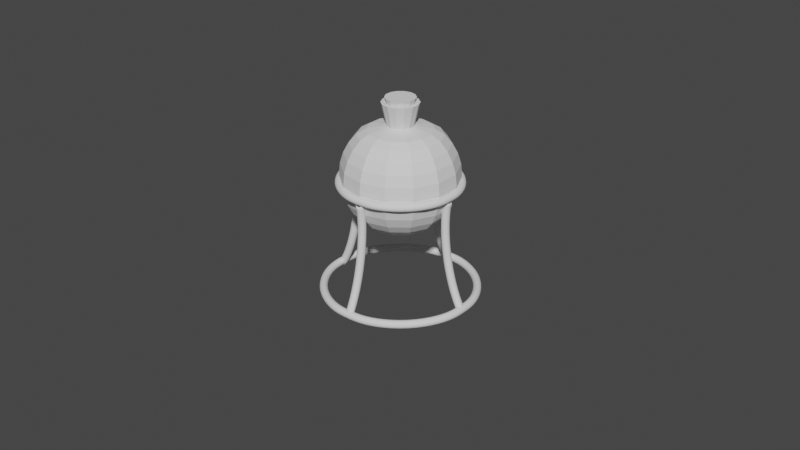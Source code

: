# Source: Finished_Potion_bottle.blend  (saved by Blender 2.93.21; exported with 4.5.12 LTS)
import bpy
from mathutils import Matrix  # noqa: F401  (used for matrix-valued properties, if any)

bpy.ops.wm.read_factory_settings(use_empty=True)
scene = bpy.context.scene
scene.name = 'Scene'

# ---- collections
col_collection = bpy.data.collections.new('Collection'); scene.collection.children.link(col_collection)
col_potion_bottle = bpy.data.collections.new('Potion bottle'); scene.collection.children.link(col_potion_bottle)
col_stand = bpy.data.collections.new('Stand'); scene.collection.children.link(col_stand)

# ---- world
world_world = bpy.data.worlds.new('World'); scene.world = world_world
world_world.use_nodes = True; world_world.node_tree.nodes.clear()
_N = world_world.node_tree.nodes; _L = world_world.node_tree.links
n0 = _N.new('ShaderNodeOutputWorld'); n0.name = 'World Output'; n0.location = (300, 300)
n1 = _N.new('ShaderNodeBackground'); n1.name = 'Background'; n1.location = (10, 300)
n1.inputs[0].default_value = (0.05088, 0.05088, 0.05088, 1.0)
_L.new(n1.outputs[0], n0.inputs[0])
n0.is_active_output = True
world_world.color = (0.05088, 0.05088, 0.05088)
world_world.use_sun_shadow = False
world_world.sun_shadow_jitter_overblur = 0.0

# ---- meshes
me_sphere = bpy.data.meshes.new('Sphere')
me_sphere.from_pydata([(6.696e-09, 0.2271, 0.6704), (7.657e-09, 0.3827, 0.6302), (7.657e-09, 0.5556, 0.5977), (7.657e-09, 0.7071, 0.5089), (7.657e-09, 0.9239, 0.1866), (7.657e-09, 1.0, -0.1961), (7.657e-09, 0.9808, -0.3912), (7.657e-09, 0.9239, -0.5788), (7.657e-09, 0.8315, -0.7517), (7.657e-09, 0.7071, -0.9032), (7.657e-09, 0.5556, -1.028), (7.657e-09, 0.3827, -1.12), (7.657e-09, 0.1951, -1.177), (0.09855, 0.2046, 0.6704), (0.166, 0.3448, 0.6302), (0.2411, 0.5006, 0.5977), (0.3068, 0.6371, 0.5089), (0.3608, 0.7491, 0.3595), (0.4009, 0.8324, 0.1866), (0.4255, 0.8837, -0.0009976), (0.4339, 0.901, -0.1961), (0.4255, 0.8837, -0.3912), (0.4009, 0.8324, -0.5788), (0.3608, 0.7491, -0.7517), (0.3068, 0.6371, -0.9032), (0.2411, 0.5006, -1.028), (0.166, 0.3448, -1.12), (0.08465, 0.1758, -1.177), (0.1776, 0.1416, 0.6704), (0.2992, 0.2386, 0.6302), (0.4344, 0.3464, 0.5977), (0.5528, 0.4409, 0.5089), (0.6501, 0.5184, 0.3595), (0.7223, 0.576, 0.1866), (0.7668, 0.6115, -0.0009976), (0.7818, 0.6235, -0.1961), (0.7668, 0.6115, -0.3912), (0.7223, 0.576, -0.5788), (0.6501, 0.5184, -0.7517), (0.5528, 0.4409, -0.9032), (0.4344, 0.3464, -1.028), (0.2992, 0.2386, -1.12), (0.1525, 0.1216, -1.177), (0.2214, 0.05054, 0.6704), (0.3731, 0.08516, 0.6302), (0.5416, 0.1236, 0.5977), (0.6894, 0.1573, 0.5089), (0.8106, 0.185, 0.3595), (0.9007, 0.2056, 0.1866), (0.9562, 0.2182, -0.0009976), (0.9749, 0.2225, -0.1961), (0.9562, 0.2182, -0.3912), (0.9007, 0.2056, -0.5788), (0.8106, 0.185, -0.7517), (0.6894, 0.1573, -0.9032), (0.5416, 0.1236, -1.028), (0.3731, 0.08516, -1.12), (0.1902, 0.04341, -1.177), (0.2214, -0.05054, 0.6704), (0.3731, -0.08516, 0.6302), (0.5416, -0.1236, 0.5977), (0.6894, -0.1573, 0.5089), (0.8106, -0.185, 0.3595), (0.9007, -0.2056, 0.1866), (0.9562, -0.2182, -0.0009976), (0.9749, -0.2225, -0.1961), (0.9562, -0.2182, -0.3912), (0.9007, -0.2056, -0.5788), (0.8106, -0.185, -0.7517), (0.6894, -0.1573, -0.9032), (0.5416, -0.1236, -1.028), (0.3731, -0.08516, -1.12), (0.1902, -0.04341, -1.177), (0.1776, -0.1416, 0.6704), (0.2992, -0.2386, 0.6302), (0.4344, -0.3464, 0.5977), (0.5528, -0.4409, 0.5089), (0.6501, -0.5184, 0.3595), (0.7223, -0.576, 0.1866), (0.7668, -0.6115, -0.0009976), (0.7818, -0.6235, -0.1961), (0.7668, -0.6115, -0.3912), (0.7223, -0.576, -0.5788), (0.6501, -0.5184, -0.7517), (0.5528, -0.4409, -0.9032), (0.4344, -0.3464, -1.028), (0.2992, -0.2386, -1.12), (0.1525, -0.1216, -1.177), (0.09855, -0.2046, 0.6704), (0.166, -0.3448, 0.6302), (0.2411, -0.5006, 0.5977), (0.3068, -0.6371, 0.5089), (0.3608, -0.7491, 0.3595), (0.4009, -0.8324, 0.1866), (0.4255, -0.8837, -0.0009976), (0.4339, -0.901, -0.1961), (0.4255, -0.8837, -0.3912), (0.4009, -0.8324, -0.5788), (0.3608, -0.7491, -0.7517), (0.3068, -0.6371, -0.9032), (0.2411, -0.5006, -1.028), (0.166, -0.3448, -1.12), (0.08465, -0.1758, -1.177), (-3.588e-08, -0.2271, 0.6704), (-1.034e-07, -0.3827, 0.6302), (-5.872e-08, -0.5556, 0.5977), (-7.362e-08, -0.7071, 0.5089), (-7.362e-08, -0.8315, 0.3595), (-1.63e-07, -0.9239, 0.1866), (-1.928e-07, -0.9808, -0.0009976), (-1.928e-07, -1.0, -0.1961), (-1.928e-07, -0.9808, -0.3912), (-1.63e-07, -0.9239, -0.5788), (-1.034e-07, -0.8315, -0.7517), (-7.362e-08, -0.7071, -0.9032), (-5.872e-08, -0.5556, -1.028), (-7.362e-08, -0.3827, -1.12), (-2.147e-08, -0.1951, -1.177), (-0.09855, -0.2046, 0.6704), (-0.166, -0.3448, 0.6302), (-0.2411, -0.5006, 0.5977), (-0.3068, -0.6371, 0.5089), (-0.3608, -0.7491, 0.3595), (-0.4009, -0.8324, 0.1866), (-0.4255, -0.8837, -0.0009976), (-0.4339, -0.901, -0.1961), (-0.4255, -0.8837, -0.3912), (-0.4009, -0.8324, -0.5788), (-0.3608, -0.7491, -0.7517), (-0.3068, -0.6371, -0.9032), (-0.2411, -0.5006, -1.028), (-0.166, -0.3448, -1.12), (-0.08465, -0.1758, -1.177), (-0.1776, -0.1416, 0.6704), (-0.2992, -0.2386, 0.6302), (-0.4344, -0.3464, 0.5977), (-0.5528, -0.4409, 0.5089), (-0.6501, -0.5184, 0.3595), (-0.7223, -0.576, 0.1866), (-0.7668, -0.6115, -0.0009976), (-0.7818, -0.6235, -0.1961), (-0.7668, -0.6115, -0.3912), (-0.7223, -0.576, -0.5788), (-0.6501, -0.5184, -0.7517), (-0.5528, -0.4409, -0.9032), (-0.4344, -0.3464, -1.028), (-0.2992, -0.2386, -1.12), (-0.1525, -0.1216, -1.177), (-0.2214, -0.05054, 0.6704), (-0.3731, -0.08515, 0.6302), (-0.5416, -0.1236, 0.5977), (-0.6894, -0.1573, 0.5089), (-0.8106, -0.185, 0.3595), (-0.9007, -0.2056, 0.1866), (-0.9562, -0.2182, -0.0009976), (-0.9749, -0.2225, -0.1961), (-0.9562, -0.2182, -0.3912), (-0.9007, -0.2056, -0.5788), (-0.8106, -0.185, -0.7517), (-0.6894, -0.1573, -0.9032), (-0.5416, -0.1236, -1.028), (-0.3731, -0.08516, -1.12), (-0.1902, -0.04341, -1.177), (-0.2214, 0.05054, 0.6704), (-0.3731, 0.08516, 0.6302), (-0.5416, 0.1236, 0.5977), (-0.6894, 0.1573, 0.5089), (-0.8106, 0.185, 0.3595), (-0.9007, 0.2056, 0.1866), (-0.9562, 0.2182, -0.0009976), (-0.9749, 0.2225, -0.1961), (-0.9562, 0.2182, -0.3912), (-0.9007, 0.2056, -0.5788), (-0.8106, 0.185, -0.7517), (-0.6894, 0.1573, -0.9032), (-0.5416, 0.1236, -1.028), (-0.3731, 0.08516, -1.12), (-0.1902, 0.04341, -1.177), (-0.1776, 0.1416, 0.6704), (-0.2992, 0.2386, 0.6302), (-0.4344, 0.3464, 0.5977), (-0.5528, 0.4409, 0.5089), (-0.6501, 0.5184, 0.3595), (-0.7223, 0.576, 0.1866), (-0.7668, 0.6115, -0.0009976), (-0.7818, 0.6235, -0.1961), (-0.7668, 0.6115, -0.3912), (-0.7223, 0.576, -0.5788), (-0.6501, 0.5184, -0.7517), (-0.5528, 0.4409, -0.9032), (-0.4344, 0.3464, -1.028), (-0.2992, 0.2386, -1.12), (-0.1525, 0.1216, -1.177), (-0.09855, 0.2046, 0.6704), (-0.166, 0.3448, 0.6302), (-0.2411, 0.5006, 0.5977), (-0.3068, 0.6371, 0.5089), (-0.3608, 0.7491, 0.3595), (-0.4009, 0.8324, 0.1866), (-0.4255, 0.8837, -0.0009976), (-0.4339, 0.901, -0.1961), (-0.4255, 0.8837, -0.3912), (-0.4009, 0.8324, -0.5788), (-0.3608, 0.7491, -0.7517), (-0.3068, 0.6371, -0.9032), (-0.2411, 0.5006, -1.028), (-0.166, 0.3448, -1.12), (-0.08465, 0.1758, -1.177), (2.542e-07, 0.8315, 0.3595), (3.138e-07, 0.9808, -0.0009976), (7.657e-09, -1.675e-08, -1.196), (0.1031, 0.2141, 1.056), (-2.449e-08, 0.2376, 1.056), (0.1858, 0.1481, 1.056), (0.2317, 0.05287, 1.056), (0.2317, -0.05287, 1.056), (0.1858, -0.1481, 1.056), (0.1031, -0.2141, 1.056), (-8.381e-08, -0.2376, 1.056), (-0.1031, -0.2141, 1.056), (-0.1858, -0.1481, 1.056), (-0.2317, -0.05287, 1.056), (-0.2317, 0.05287, 1.056), (-0.1858, 0.1481, 1.056), (-0.1031, 0.2141, 1.056), (0.1373, 0.2851, 1.056), (-3.533e-08, 0.3164, 1.056), (0.2474, 0.1973, 1.056), (0.3085, 0.07042, 1.056), (0.3085, -0.07042, 1.056), (0.2474, -0.1973, 1.056), (0.1373, -0.2851, 1.056), (-9.466e-08, -0.3164, 1.056), (-0.1373, -0.2851, 1.056), (-0.2474, -0.1973, 1.056), (-0.3085, -0.07042, 1.056), (-0.3085, 0.07042, 1.056), (-0.2474, 0.1973, 1.056), (-0.1373, 0.2851, 1.056), (0.07241, 0.1504, 0.8219), (-7.633e-08, 0.1669, 0.8219), (0.1305, 0.1041, 0.8219), (0.1627, 0.03714, 0.8219), (0.1627, -0.03714, 0.8219), (0.1305, -0.1041, 0.8219), (0.07241, -0.1504, 0.8219), (-1.18e-07, -0.1669, 0.8219), (-0.07241, -0.1504, 0.8219), (-0.1305, -0.1041, 0.8219), (-0.1627, -0.03714, 0.8219), (-0.1627, 0.03714, 0.8219), (-0.1305, 0.1041, 0.8219), (-0.07241, 0.1504, 0.8219), (0.07241, 0.1504, 0.8219), (-7.633e-08, 0.1669, 0.8219), (0.1305, 0.1041, 0.8219), (0.1627, 0.03714, 0.8219), (0.1627, -0.03714, 0.8219), (0.1305, -0.1041, 0.8219), (0.07241, -0.1504, 0.8219), (-1.18e-07, -0.1669, 0.8219), (-0.07241, -0.1504, 0.8219), (-0.1305, -0.1041, 0.8219), (-0.1627, -0.03714, 0.8219), (-0.1627, 0.03714, 0.8219), (-0.1305, 0.1041, 0.8219), (-0.07241, 0.1504, 0.8219), (0.07764, 0.1612, 0.6715), (-1.097e-07, 0.179, 0.6715), (0.1399, 0.1116, 0.6715), (0.1745, 0.03982, 0.6715), (0.1745, -0.03982, 0.6715), (0.1399, -0.1116, 0.6715), (0.07764, -0.1612, 0.6715), (-1.544e-07, -0.179, 0.6715), (-0.07764, -0.1612, 0.6715), (-0.1399, -0.1116, 0.6715), (-0.1745, -0.03982, 0.6715), (-0.1745, 0.03982, 0.6715), (-0.1399, 0.1116, 0.6715), (-0.07764, 0.1612, 0.6715)], [], [(209, 4, 18, 19), (12, 11, 26, 27), (5, 209, 19, 20), (13, 0, 226, 225), (210, 12, 27), (6, 5, 20, 21), (1, 0, 13, 14), (7, 6, 21, 22), (2, 1, 14, 15), (8, 7, 22, 23), (3, 2, 15, 16), (9, 8, 23, 24), (208, 3, 16, 17), (10, 9, 24, 25), (4, 208, 17, 18), (11, 10, 25, 26), (25, 24, 39, 40), (18, 17, 32, 33), (26, 25, 40, 41), (19, 18, 33, 34), (27, 26, 41, 42), (20, 19, 34, 35), (178, 163, 236, 237), (210, 27, 42), (21, 20, 35, 36), (14, 13, 28, 29), (22, 21, 36, 37), (15, 14, 29, 30), (23, 22, 37, 38), (16, 15, 30, 31), (24, 23, 38, 39), (17, 16, 31, 32), (37, 36, 51, 52), (30, 29, 44, 45), (38, 37, 52, 53), (31, 30, 45, 46), (39, 38, 53, 54), (32, 31, 46, 47), (40, 39, 54, 55), (33, 32, 47, 48), (41, 40, 55, 56), (34, 33, 48, 49), (42, 41, 56, 57), (35, 34, 49, 50), (43, 28, 227, 228), (210, 42, 57), (36, 35, 50, 51), (29, 28, 43, 44), (56, 55, 70, 71), (49, 48, 63, 64), (57, 56, 71, 72), (50, 49, 64, 65), (163, 148, 235, 236), (210, 57, 72), (51, 50, 65, 66), (44, 43, 58, 59), (52, 51, 66, 67), (45, 44, 59, 60), (53, 52, 67, 68), (46, 45, 60, 61), (54, 53, 68, 69), (47, 46, 61, 62), (55, 54, 69, 70), (48, 47, 62, 63), (60, 59, 74, 75), (68, 67, 82, 83), (61, 60, 75, 76), (69, 68, 83, 84), (62, 61, 76, 77), (70, 69, 84, 85), (63, 62, 77, 78), (71, 70, 85, 86), (64, 63, 78, 79), (72, 71, 86, 87), (65, 64, 79, 80), (148, 133, 234, 235), (210, 72, 87), (66, 65, 80, 81), (59, 58, 73, 74), (67, 66, 81, 82), (79, 78, 93, 94), (87, 86, 101, 102), (80, 79, 94, 95), (58, 43, 228, 229), (210, 87, 102), (81, 80, 95, 96), (74, 73, 88, 89), (82, 81, 96, 97), (75, 74, 89, 90), (83, 82, 97, 98), (76, 75, 90, 91), (84, 83, 98, 99), (77, 76, 91, 92), (85, 84, 99, 100), (78, 77, 92, 93), (86, 85, 100, 101), (98, 97, 112, 113), (91, 90, 105, 106), (99, 98, 113, 114), (92, 91, 106, 107), (100, 99, 114, 115), (93, 92, 107, 108), (101, 100, 115, 116), (94, 93, 108, 109), (102, 101, 116, 117), (95, 94, 109, 110), (73, 58, 229, 230), (210, 102, 117), (96, 95, 110, 111), (89, 88, 103, 104), (97, 96, 111, 112), (90, 89, 104, 105), (117, 116, 131, 132), (110, 109, 124, 125), (88, 73, 230, 231), (210, 117, 132), (111, 110, 125, 126), (104, 103, 118, 119), (112, 111, 126, 127), (105, 104, 119, 120), (113, 112, 127, 128), (106, 105, 120, 121), (114, 113, 128, 129), (107, 106, 121, 122), (115, 114, 129, 130), (108, 107, 122, 123), (116, 115, 130, 131), (109, 108, 123, 124), (121, 120, 135, 136), (129, 128, 143, 144), (122, 121, 136, 137), (130, 129, 144, 145), (123, 122, 137, 138), (131, 130, 145, 146), (124, 123, 138, 139), (132, 131, 146, 147), (125, 124, 139, 140), (193, 178, 237, 238), (210, 132, 147), (126, 125, 140, 141), (119, 118, 133, 134), (127, 126, 141, 142), (120, 119, 134, 135), (128, 127, 142, 143), (140, 139, 154, 155), (103, 88, 231, 232), (210, 147, 162), (141, 140, 155, 156), (134, 133, 148, 149), (142, 141, 156, 157), (135, 134, 149, 150), (143, 142, 157, 158), (136, 135, 150, 151), (144, 143, 158, 159), (137, 136, 151, 152), (145, 144, 159, 160), (138, 137, 152, 153), (146, 145, 160, 161), (139, 138, 153, 154), (147, 146, 161, 162), (159, 158, 173, 174), (152, 151, 166, 167), (160, 159, 174, 175), (153, 152, 167, 168), (161, 160, 175, 176), (154, 153, 168, 169), (162, 161, 176, 177), (155, 154, 169, 170), (0, 193, 238, 226), (210, 162, 177), (156, 155, 170, 171), (149, 148, 163, 164), (157, 156, 171, 172), (150, 149, 164, 165), (158, 157, 172, 173), (151, 150, 165, 166), (210, 177, 192), (171, 170, 185, 186), (164, 163, 178, 179), (172, 171, 186, 187), (165, 164, 179, 180), (173, 172, 187, 188), (166, 165, 180, 181), (174, 173, 188, 189), (167, 166, 181, 182), (175, 174, 189, 190), (168, 167, 182, 183), (176, 175, 190, 191), (169, 168, 183, 184), (177, 176, 191, 192), (170, 169, 184, 185), (28, 13, 225, 227), (190, 189, 204, 205), (183, 182, 197, 198), (191, 190, 205, 206), (184, 183, 198, 199), (192, 191, 206, 207), (185, 184, 199, 200), (133, 118, 233, 234), (210, 192, 207), (186, 185, 200, 201), (179, 178, 193, 194), (187, 186, 201, 202), (180, 179, 194, 195), (188, 187, 202, 203), (181, 180, 195, 196), (189, 188, 203, 204), (182, 181, 196, 197), (194, 193, 0, 1), (202, 201, 6, 7), (195, 194, 1, 2), (203, 202, 7, 8), (196, 195, 2, 3), (204, 203, 8, 9), (197, 196, 3, 208), (205, 204, 9, 10), (198, 197, 208, 4), (206, 205, 10, 11), (199, 198, 4, 209), (207, 206, 11, 12), (200, 199, 209, 5), (118, 103, 232, 233), (210, 207, 12), (201, 200, 5, 6), (212, 224, 252, 240), (212, 211, 225, 226), (211, 213, 227, 225), (213, 214, 228, 227), (214, 215, 229, 228), (215, 216, 230, 229), (216, 217, 231, 230), (217, 218, 232, 231), (218, 219, 233, 232), (219, 220, 234, 233), (220, 221, 235, 234), (221, 222, 236, 235), (222, 223, 237, 236), (223, 224, 238, 237), (224, 212, 226, 238), (247, 246, 260, 261), (218, 217, 245, 246), (219, 218, 246, 247), (211, 212, 240, 239), (220, 219, 247, 248), (213, 211, 239, 241), (221, 220, 248, 249), (214, 213, 241, 242), (222, 221, 249, 250), (215, 214, 242, 243), (223, 222, 250, 251), (216, 215, 243, 244), (224, 223, 251, 252), (217, 216, 244, 245), (262, 261, 275, 276), (239, 240, 254, 253), (248, 247, 261, 262), (241, 239, 253, 255), (249, 248, 262, 263), (242, 241, 255, 256), (250, 249, 263, 264), (243, 242, 256, 257), (251, 250, 264, 265), (244, 243, 257, 258), (252, 251, 265, 266), (245, 244, 258, 259), (240, 252, 266, 254), (246, 245, 259, 260), (267, 268, 280, 279, 278, 277, 276, 275, 274, 273, 272, 271, 270, 269), (255, 253, 267, 269), (263, 262, 276, 277), (256, 255, 269, 270), (264, 263, 277, 278), (257, 256, 270, 271), (265, 264, 278, 279), (258, 257, 271, 272), (266, 265, 279, 280), (259, 258, 272, 273), (254, 266, 280, 268), (260, 259, 273, 274), (261, 260, 274, 275), (253, 254, 268, 267), (73, 88, 273, 272), (58, 73, 272, 271), (43, 58, 271, 270), (28, 43, 270, 269), (13, 28, 269, 267), (0, 13, 267, 268), (193, 0, 268, 280), (178, 193, 280, 279), (163, 178, 279, 278), (148, 163, 278, 277), (133, 148, 277, 276), (118, 133, 276, 275), (103, 118, 275, 274), (88, 103, 274, 273)])
_uv = me_sphere.uv_layers.new(name='UVMap')
_uv.uv.foreach_set('vector', [0.7143, 0.5625, 0.7143, 0.625, 0.6429, 0.625, 0.6429, 0.5625, 0.7143, 0.0625, 0.7143, 0.125, 0.6429, 0.125, 0.6429, 0.0625, 0.7143, 0.5, 0.7143, 0.5625, 0.6429, 0.5625, 0.6429, 0.5, 0.6429, 0.9375, 0.7143, 0.9375, 0.7143, 0.9375, 0.6429, 0.9375, 0.6786, 0.0, 0.7143, 0.0625, 0.6429, 0.0625, 0.7143, 0.4375, 0.7143, 0.5, 0.6429, 0.5, 0.6429, 0.4375, 0.7143, 0.875, 0.7143, 0.9375, 0.6429, 0.9375, 0.6429, 0.875, 0.7143, 0.375, 0.7143, 0.4375, 0.6429, 0.4375, 0.6429, 0.375, 0.7143, 0.8125, 0.7143, 0.875, 0.6429, 0.875, 0.6429, 0.8125, 0.7143, 0.3125, 0.7143, 0.375, 0.6429, 0.375, 0.6429, 0.3125, 0.7143, 0.75, 0.7143, 0.8125, 0.6429, 0.8125, 0.6429, 0.75, 0.7143, 0.25, 0.7143, 0.3125, 0.6429, 0.3125, 0.6429, 0.25, 0.7143, 0.6875, 0.7143, 0.75, 0.6429, 0.75, 0.6429, 0.6875, 0.7143, 0.1875, 0.7143, 0.25, 0.6429, 0.25, 0.6429, 0.1875, 0.7143, 0.625, 0.7143, 0.6875, 0.6429, 0.6875, 0.6429, 0.625, 0.7143, 0.125, 0.7143, 0.1875, 0.6429, 0.1875, 0.6429, 0.125, 0.6429, 0.1875, 0.6429, 0.25, 0.5714, 0.25, 0.5714, 0.1875, 0.6429, 0.625, 0.6429, 0.6875, 0.5714, 0.6875, 0.5714, 0.625, 0.6429, 0.125, 0.6429, 0.1875, 0.5714, 0.1875, 0.5714, 0.125, 0.6429, 0.5625, 0.6429, 0.625, 0.5714, 0.625, 0.5714, 0.5625, 0.6429, 0.0625, 0.6429, 0.125, 0.5714, 0.125, 0.5714, 0.0625, 0.6429, 0.5, 0.6429, 0.5625, 0.5714, 0.5625, 0.5714, 0.5, 0.8571, 0.9375, 0.9286, 0.9375, 0.9286, 0.9375, 0.8571, 0.9375, 0.6071, 0.0, 0.6429, 0.0625, 0.5714, 0.0625, 0.6429, 0.4375, 0.6429, 0.5, 0.5714, 0.5, 0.5714, 0.4375, 0.6429, 0.875, 0.6429, 0.9375, 0.5714, 0.9375, 0.5714, 0.875, 0.6429, 0.375, 0.6429, 0.4375, 0.5714, 0.4375, 0.5714, 0.375, 0.6429, 0.8125, 0.6429, 0.875, 0.5714, 0.875, 0.5714, 0.8125, 0.6429, 0.3125, 0.6429, 0.375, 0.5714, 0.375, 0.5714, 0.3125, 0.6429, 0.75, 0.6429, 0.8125, 0.5714, 0.8125, 0.5714, 0.75, 0.6429, 0.25, 0.6429, 0.3125, 0.5714, 0.3125, 0.5714, 0.25, 0.6429, 0.6875, 0.6429, 0.75, 0.5714, 0.75, 0.5714, 0.6875, 0.5714, 0.375, 0.5714, 0.4375, 0.5, 0.4375, 0.5, 0.375, 0.5714, 0.8125, 0.5714, 0.875, 0.5, 0.875, 0.5, 0.8125, 0.5714, 0.3125, 0.5714, 0.375, 0.5, 0.375, 0.5, 0.3125, 0.5714, 0.75, 0.5714, 0.8125, 0.5, 0.8125, 0.5, 0.75, 0.5714, 0.25, 0.5714, 0.3125, 0.5, 0.3125, 0.5, 0.25, 0.5714, 0.6875, 0.5714, 0.75, 0.5, 0.75, 0.5, 0.6875, 0.5714, 0.1875, 0.5714, 0.25, 0.5, 0.25, 0.5, 0.1875, 0.5714, 0.625, 0.5714, 0.6875, 0.5, 0.6875, 0.5, 0.625, 0.5714, 0.125, 0.5714, 0.1875, 0.5, 0.1875, 0.5, 0.125, 0.5714, 0.5625, 0.5714, 0.625, 0.5, 0.625, 0.5, 0.5625, 0.5714, 0.0625, 0.5714, 0.125, 0.5, 0.125, 0.5, 0.0625, 0.5714, 0.5, 0.5714, 0.5625, 0.5, 0.5625, 0.5, 0.5, 0.5, 0.9375, 0.5714, 0.9375, 0.5714, 0.9375, 0.5, 0.9375, 0.5357, 0.0, 0.5714, 0.0625, 0.5, 0.0625, 0.5714, 0.4375, 0.5714, 0.5, 0.5, 0.5, 0.5, 0.4375, 0.5714, 0.875, 0.5714, 0.9375, 0.5, 0.9375, 0.5, 0.875, 0.5, 0.125, 0.5, 0.1875, 0.4286, 0.1875, 0.4286, 0.125, 0.5, 0.5625, 0.5, 0.625, 0.4286, 0.625, 0.4286, 0.5625, 0.5, 0.0625, 0.5, 0.125, 0.4286, 0.125, 0.4286, 0.0625, 0.5, 0.5, 0.5, 0.5625, 0.4286, 0.5625, 0.4286, 0.5, 0.9286, 0.9375, 1.0, 0.9375, 1.0, 0.9375, 0.9286, 0.9375, 0.4643, 0.0, 0.5, 0.0625, 0.4286, 0.0625, 0.5, 0.4375, 0.5, 0.5, 0.4286, 0.5, 0.4286, 0.4375, 0.5, 0.875, 0.5, 0.9375, 0.4286, 0.9375, 0.4286, 0.875, 0.5, 0.375, 0.5, 0.4375, 0.4286, 0.4375, 0.4286, 0.375, 0.5, 0.8125, 0.5, 0.875, 0.4286, 0.875, 0.4286, 0.8125, 0.5, 0.3125, 0.5, 0.375, 0.4286, 0.375, 0.4286, 0.3125, 0.5, 0.75, 0.5, 0.8125, 0.4286, 0.8125, 0.4286, 0.75, 0.5, 0.25, 0.5, 0.3125, 0.4286, 0.3125, 0.4286, 0.25, 0.5, 0.6875, 0.5, 0.75, 0.4286, 0.75, 0.4286, 0.6875, 0.5, 0.1875, 0.5, 0.25, 0.4286, 0.25, 0.4286, 0.1875, 0.5, 0.625, 0.5, 0.6875, 0.4286, 0.6875, 0.4286, 0.625, 0.4286, 0.8125, 0.4286, 0.875, 0.3571, 0.875, 0.3571, 0.8125, 0.4286, 0.3125, 0.4286, 0.375, 0.3571, 0.375, 0.3571, 0.3125, 0.4286, 0.75, 0.4286, 0.8125, 0.3571, 0.8125, 0.3571, 0.75, 0.4286, 0.25, 0.4286, 0.3125, 0.3571, 0.3125, 0.3571, 0.25, 0.4286, 0.6875, 0.4286, 0.75, 0.3571, 0.75, 0.3571, 0.6875, 0.4286, 0.1875, 0.4286, 0.25, 0.3571, 0.25, 0.3571, 0.1875, 0.4286, 0.625, 0.4286, 0.6875, 0.3571, 0.6875, 0.3571, 0.625, 0.4286, 0.125, 0.4286, 0.1875, 0.3571, 0.1875, 0.3571, 0.125, 0.4286, 0.5625, 0.4286, 0.625, 0.3571, 0.625, 0.3571, 0.5625, 0.4286, 0.0625, 0.4286, 0.125, 0.3571, 0.125, 0.3571, 0.0625, 0.4286, 0.5, 0.4286, 0.5625, 0.3571, 0.5625, 0.3571, 0.5, 5.96e-08, 0.9375, 0.07143, 0.9375, 0.07143, 0.9375, 5.96e-08, 0.9375, 0.3929, 0.0, 0.4286, 0.0625, 0.3571, 0.0625, 0.4286, 0.4375, 0.4286, 0.5, 0.3571, 0.5, 0.3571, 0.4375, 0.4286, 0.875, 0.4286, 0.9375, 0.3571, 0.9375, 0.3571, 0.875, 0.4286, 0.375, 0.4286, 0.4375, 0.3571, 0.4375, 0.3571, 0.375, 0.3571, 0.5625, 0.3571, 0.625, 0.2857, 0.625, 0.2857, 0.5625, 0.3571, 0.0625, 0.3571, 0.125, 0.2857, 0.125, 0.2857, 0.0625, 0.3571, 0.5, 0.3571, 0.5625, 0.2857, 0.5625, 0.2857, 0.5, 0.4286, 0.9375, 0.5, 0.9375, 0.5, 0.9375, 0.4286, 0.9375, 0.3214, 0.0, 0.3571, 0.0625, 0.2857, 0.0625, 0.3571, 0.4375, 0.3571, 0.5, 0.2857, 0.5, 0.2857, 0.4375, 0.3571, 0.875, 0.3571, 0.9375, 0.2857, 0.9375, 0.2857, 0.875, 0.3571, 0.375, 0.3571, 0.4375, 0.2857, 0.4375, 0.2857, 0.375, 0.3571, 0.8125, 0.3571, 0.875, 0.2857, 0.875, 0.2857, 0.8125, 0.3571, 0.3125, 0.3571, 0.375, 0.2857, 0.375, 0.2857, 0.3125, 0.3571, 0.75, 0.3571, 0.8125, 0.2857, 0.8125, 0.2857, 0.75, 0.3571, 0.25, 0.3571, 0.3125, 0.2857, 0.3125, 0.2857, 0.25, 0.3571, 0.6875, 0.3571, 0.75, 0.2857, 0.75, 0.2857, 0.6875, 0.3571, 0.1875, 0.3571, 0.25, 0.2857, 0.25, 0.2857, 0.1875, 0.3571, 0.625, 0.3571, 0.6875, 0.2857, 0.6875, 0.2857, 0.625, 0.3571, 0.125, 0.3571, 0.1875, 0.2857, 0.1875, 0.2857, 0.125, 0.2857, 0.3125, 0.2857, 0.375, 0.2143, 0.375, 0.2143, 0.3125, 0.2857, 0.75, 0.2857, 0.8125, 0.2143, 0.8125, 0.2143, 0.75, 0.2857, 0.25, 0.2857, 0.3125, 0.2143, 0.3125, 0.2143, 0.25, 0.2857, 0.6875, 0.2857, 0.75, 0.2143, 0.75, 0.2143, 0.6875, 0.2857, 0.1875, 0.2857, 0.25, 0.2143, 0.25, 0.2143, 0.1875, 0.2857, 0.625, 0.2857, 0.6875, 0.2143, 0.6875, 0.2143, 0.625, 0.2857, 0.125, 0.2857, 0.1875, 0.2143, 0.1875, 0.2143, 0.125, 0.2857, 0.5625, 0.2857, 0.625, 0.2143, 0.625, 0.2143, 0.5625, 0.2857, 0.0625, 0.2857, 0.125, 0.2143, 0.125, 0.2143, 0.0625, 0.2857, 0.5, 0.2857, 0.5625, 0.2143, 0.5625, 0.2143, 0.5, 0.3571, 0.9375, 0.4286, 0.9375, 0.4286, 0.9375, 0.3571, 0.9375, 0.25, 0.0, 0.2857, 0.0625, 0.2143, 0.0625, 0.2857, 0.4375, 0.2857, 0.5, 0.2143, 0.5, 0.2143, 0.4375, 0.2857, 0.875, 0.2857, 0.9375, 0.2143, 0.9375, 0.2143, 0.875, 0.2857, 0.375, 0.2857, 0.4375, 0.2143, 0.4375, 0.2143, 0.375, 0.2857, 0.8125, 0.2857, 0.875, 0.2143, 0.875, 0.2143, 0.8125, 0.2143, 0.0625, 0.2143, 0.125, 0.1429, 0.125, 0.1429, 0.0625, 0.2143, 0.5, 0.2143, 0.5625, 0.1429, 0.5625, 0.1429, 0.5, 0.2857, 0.9375, 0.3571, 0.9375, 0.3571, 0.9375, 0.2857, 0.9375, 0.1786, 0.0, 0.2143, 0.0625, 0.1429, 0.0625, 0.2143, 0.4375, 0.2143, 0.5, 0.1429, 0.5, 0.1429, 0.4375, 0.2143, 0.875, 0.2143, 0.9375, 0.1429, 0.9375, 0.1429, 0.875, 0.2143, 0.375, 0.2143, 0.4375, 0.1429, 0.4375, 0.1429, 0.375, 0.2143, 0.8125, 0.2143, 0.875, 0.1429, 0.875, 0.1429, 0.8125, 0.2143, 0.3125, 0.2143, 0.375, 0.1429, 0.375, 0.1429, 0.3125, 0.2143, 0.75, 0.2143, 0.8125, 0.1429, 0.8125, 0.1429, 0.75, 0.2143, 0.25, 0.2143, 0.3125, 0.1429, 0.3125, 0.1429, 0.25, 0.2143, 0.6875, 0.2143, 0.75, 0.1429, 0.75, 0.1429, 0.6875, 0.2143, 0.1875, 0.2143, 0.25, 0.1429, 0.25, 0.1429, 0.1875, 0.2143, 0.625, 0.2143, 0.6875, 0.1429, 0.6875, 0.1429, 0.625, 0.2143, 0.125, 0.2143, 0.1875, 0.1429, 0.1875, 0.1429, 0.125, 0.2143, 0.5625, 0.2143, 0.625, 0.1429, 0.625, 0.1429, 0.5625, 0.1429, 0.75, 0.1429, 0.8125, 0.07143, 0.8125, 0.07143, 0.75, 0.1429, 0.25, 0.1429, 0.3125, 0.07143, 0.3125, 0.07143, 0.25, 0.1429, 0.6875, 0.1429, 0.75, 0.07143, 0.75, 0.07143, 0.6875, 0.1429, 0.1875, 0.1429, 0.25, 0.07143, 0.25, 0.07143, 0.1875, 0.1429, 0.625, 0.1429, 0.6875, 0.07143, 0.6875, 0.07143, 0.625, 0.1429, 0.125, 0.1429, 0.1875, 0.07143, 0.1875, 0.07143, 0.125, 0.1429, 0.5625, 0.1429, 0.625, 0.07143, 0.625, 0.07143, 0.5625, 0.1429, 0.0625, 0.1429, 0.125, 0.07143, 0.125, 0.07143, 0.0625, 0.1429, 0.5, 0.1429, 0.5625, 0.07143, 0.5625, 0.07143, 0.5, 0.7857, 0.9375, 0.8571, 0.9375, 0.8571, 0.9375, 0.7857, 0.9375, 0.1071, 0.0, 0.1429, 0.0625, 0.07143, 0.0625, 0.1429, 0.4375, 0.1429, 0.5, 0.07143, 0.5, 0.07143, 0.4375, 0.1429, 0.875, 0.1429, 0.9375, 0.07143, 0.9375, 0.07143, 0.875, 0.1429, 0.375, 0.1429, 0.4375, 0.07143, 0.4375, 0.07143, 0.375, 0.1429, 0.8125, 0.1429, 0.875, 0.07143, 0.875, 0.07143, 0.8125, 0.1429, 0.3125, 0.1429, 0.375, 0.07143, 0.375, 0.07143, 0.3125, 0.07143, 0.5, 0.07143, 0.5625, 0.0, 0.5625, 0.0, 0.5, 0.2143, 0.9375, 0.2857, 0.9375, 0.2857, 0.9375, 0.2143, 0.9375, 0.03571, 0.0, 0.07143, 0.0625, 5.96e-08, 0.0625, 0.07143, 0.4375, 0.07143, 0.5, 0.0, 0.5, 0.0, 0.4375, 0.07143, 0.875, 0.07143, 0.9375, 5.96e-08, 0.9375, 0.0, 0.875, 0.07143, 0.375, 0.07143, 0.4375, 0.0, 0.4375, 2.98e-08, 0.375, 0.07143, 0.8125, 0.07143, 0.875, 0.0, 0.875, 2.98e-08, 0.8125, 0.07143, 0.3125, 0.07143, 0.375, 2.98e-08, 0.375, 2.98e-08, 0.3125, 0.07143, 0.75, 0.07143, 0.8125, 2.98e-08, 0.8125, 2.98e-08, 0.75, 0.07143, 0.25, 0.07143, 0.3125, 2.98e-08, 0.3125, 2.98e-08, 0.25, 0.07143, 0.6875, 0.07143, 0.75, 2.98e-08, 0.75, 2.98e-08, 0.6875, 0.07143, 0.1875, 0.07143, 0.25, 2.98e-08, 0.25, 2.98e-08, 0.1875, 0.07143, 0.625, 0.07143, 0.6875, 2.98e-08, 0.6875, 2.98e-08, 0.625, 0.07143, 0.125, 0.07143, 0.1875, 2.98e-08, 0.1875, 2.98e-08, 0.125, 0.07143, 0.5625, 0.07143, 0.625, 2.98e-08, 0.625, 0.0, 0.5625, 0.07143, 0.0625, 0.07143, 0.125, 2.98e-08, 0.125, 5.96e-08, 0.0625, 1.0, 0.25, 1.0, 0.3125, 0.9286, 0.3125, 0.9286, 0.25, 1.0, 0.6875, 1.0, 0.75, 0.9286, 0.75, 0.9286, 0.6875, 1.0, 0.1875, 1.0, 0.25, 0.9286, 0.25, 0.9286, 0.1875, 1.0, 0.625, 1.0, 0.6875, 0.9286, 0.6875, 0.9286, 0.625, 1.0, 0.125, 1.0, 0.1875, 0.9286, 0.1875, 0.9286, 0.125, 1.0, 0.5625, 1.0, 0.625, 0.9286, 0.625, 0.9286, 0.5625, 1.0, 0.0625, 1.0, 0.125, 0.9286, 0.125, 0.9286, 0.0625, 1.0, 0.5, 1.0, 0.5625, 0.9286, 0.5625, 0.9286, 0.5, 0.7143, 0.9375, 0.7857, 0.9375, 0.7857, 0.9375, 0.7143, 0.9375, 0.9643, 0.0, 1.0, 0.0625, 0.9286, 0.0625, 1.0, 0.4375, 1.0, 0.5, 0.9286, 0.5, 0.9286, 0.4375, 1.0, 0.875, 1.0, 0.9375, 0.9286, 0.9375, 0.9286, 0.875, 1.0, 0.375, 1.0, 0.4375, 0.9286, 0.4375, 0.9286, 0.375, 1.0, 0.8125, 1.0, 0.875, 0.9286, 0.875, 0.9286, 0.8125, 1.0, 0.3125, 1.0, 0.375, 0.9286, 0.375, 0.9286, 0.3125, 1.0, 0.75, 1.0, 0.8125, 0.9286, 0.8125, 0.9286, 0.75, 0.8929, 0.0, 0.9286, 0.0625, 0.8571, 0.0625, 0.9286, 0.4375, 0.9286, 0.5, 0.8571, 0.5, 0.8571, 0.4375, 0.9286, 0.875, 0.9286, 0.9375, 0.8571, 0.9375, 0.8571, 0.875, 0.9286, 0.375, 0.9286, 0.4375, 0.8571, 0.4375, 0.8571, 0.375, 0.9286, 0.8125, 0.9286, 0.875, 0.8571, 0.875, 0.8571, 0.8125, 0.9286, 0.3125, 0.9286, 0.375, 0.8571, 0.375, 0.8571, 0.3125, 0.9286, 0.75, 0.9286, 0.8125, 0.8571, 0.8125, 0.8571, 0.75, 0.9286, 0.25, 0.9286, 0.3125, 0.8571, 0.3125, 0.8571, 0.25, 0.9286, 0.6875, 0.9286, 0.75, 0.8571, 0.75, 0.8571, 0.6875, 0.9286, 0.1875, 0.9286, 0.25, 0.8571, 0.25, 0.8571, 0.1875, 0.9286, 0.625, 0.9286, 0.6875, 0.8571, 0.6875, 0.8571, 0.625, 0.9286, 0.125, 0.9286, 0.1875, 0.8571, 0.1875, 0.8571, 0.125, 0.9286, 0.5625, 0.9286, 0.625, 0.8571, 0.625, 0.8571, 0.5625, 0.9286, 0.0625, 0.9286, 0.125, 0.8571, 0.125, 0.8571, 0.0625, 0.9286, 0.5, 0.9286, 0.5625, 0.8571, 0.5625, 0.8571, 0.5, 0.5714, 0.9375, 0.6429, 0.9375, 0.6429, 0.9375, 0.5714, 0.9375, 0.8571, 0.1875, 0.8571, 0.25, 0.7857, 0.25, 0.7857, 0.1875, 0.8571, 0.625, 0.8571, 0.6875, 0.7857, 0.6875, 0.7857, 0.625, 0.8571, 0.125, 0.8571, 0.1875, 0.7857, 0.1875, 0.7857, 0.125, 0.8571, 0.5625, 0.8571, 0.625, 0.7857, 0.625, 0.7857, 0.5625, 0.8571, 0.0625, 0.8571, 0.125, 0.7857, 0.125, 0.7857, 0.0625, 0.8571, 0.5, 0.8571, 0.5625, 0.7857, 0.5625, 0.7857, 0.5, 0.07143, 0.9375, 0.1429, 0.9375, 0.1429, 0.9375, 0.07143, 0.9375, 0.8214, 0.0, 0.8571, 0.0625, 0.7857, 0.0625, 0.8571, 0.4375, 0.8571, 0.5, 0.7857, 0.5, 0.7857, 0.4375, 0.8571, 0.875, 0.8571, 0.9375, 0.7857, 0.9375, 0.7857, 0.875, 0.8571, 0.375, 0.8571, 0.4375, 0.7857, 0.4375, 0.7857, 0.375, 0.8571, 0.8125, 0.8571, 0.875, 0.7857, 0.875, 0.7857, 0.8125, 0.8571, 0.3125, 0.8571, 0.375, 0.7857, 0.375, 0.7857, 0.3125, 0.8571, 0.75, 0.8571, 0.8125, 0.7857, 0.8125, 0.7857, 0.75, 0.8571, 0.25, 0.8571, 0.3125, 0.7857, 0.3125, 0.7857, 0.25, 0.8571, 0.6875, 0.8571, 0.75, 0.7857, 0.75, 0.7857, 0.6875, 0.7857, 0.875, 0.7857, 0.9375, 0.7143, 0.9375, 0.7143, 0.875, 0.7857, 0.375, 0.7857, 0.4375, 0.7143, 0.4375, 0.7143, 0.375, 0.7857, 0.8125, 0.7857, 0.875, 0.7143, 0.875, 0.7143, 0.8125, 0.7857, 0.3125, 0.7857, 0.375, 0.7143, 0.375, 0.7143, 0.3125, 0.7857, 0.75, 0.7857, 0.8125, 0.7143, 0.8125, 0.7143, 0.75, 0.7857, 0.25, 0.7857, 0.3125, 0.7143, 0.3125, 0.7143, 0.25, 0.7857, 0.6875, 0.7857, 0.75, 0.7143, 0.75, 0.7143, 0.6875, 0.7857, 0.1875, 0.7857, 0.25, 0.7143, 0.25, 0.7143, 0.1875, 0.7857, 0.625, 0.7857, 0.6875, 0.7143, 0.6875, 0.7143, 0.625, 0.7857, 0.125, 0.7857, 0.1875, 0.7143, 0.1875, 0.7143, 0.125, 0.7857, 0.5625, 0.7857, 0.625, 0.7143, 0.625, 0.7143, 0.5625, 0.7857, 0.0625, 0.7857, 0.125, 0.7143, 0.125, 0.7143, 0.0625, 0.7857, 0.5, 0.7857, 0.5625, 0.7143, 0.5625, 0.7143, 0.5, 0.1429, 0.9375, 0.2143, 0.9375, 0.2143, 0.9375, 0.1429, 0.9375, 0.75, 0.0, 0.7857, 0.0625, 0.7143, 0.0625, 0.7857, 0.4375, 0.7857, 0.5, 0.7143, 0.5, 0.7143, 0.4375, 0.6674, 0.9375, 0.7166, 0.9375, 0.7166, 0.9375, 0.6674, 0.9375, 0.6674, 0.9375, 0.6119, 0.9375, 0.6429, 0.9375, 0.7143, 0.9375, 0.6119, 0.9375, 0.5537, 0.9375, 0.5714, 0.9375, 0.6429, 0.9375, 0.5537, 0.9375, 0.4942, 0.9375, 0.5, 0.9375, 0.5714, 0.9375, 0.4942, 0.9375, 0.4344, 0.9375, 0.4286, 0.9375, 0.5, 0.9375, 0.4344, 0.9375, 0.3749, 0.9375, 0.3571, 0.9375, 0.4286, 0.9375, 0.3749, 0.9375, 0.3167, 0.9375, 0.2857, 0.9375, 0.3571, 0.9375, 0.3167, 0.9375, 0.2612, 0.9375, 0.2143, 0.9375, 0.2857, 0.9375, 0.2612, 0.9375, 0.212, 0.9375, 0.1429, 0.9375, 0.2143, 0.9375, 0.212, 0.9375, 0.1823, 0.9375, 0.07143, 0.9375, 0.1429, 0.9375, 0.1823, 0.9375, 0.2757, 0.9375, 5.96e-08, 0.9375, 0.07143, 0.9375, 0.2757, 0.9375, 0.6529, 0.9375, 0.9286, 0.9375, 5.96e-08, 0.9375, 0.6529, 0.9375, 0.7463, 0.9375, 0.8571, 0.9375, 0.9286, 0.9375, 0.7463, 0.9375, 0.7166, 0.9375, 0.7857, 0.9375, 0.8571, 0.9375, 0.7166, 0.9375, 0.6674, 0.9375, 0.7143, 0.9375, 0.7857, 0.9375, 0.212, 0.9375, 0.2612, 0.9375, 0.2612, 0.9375, 0.212, 0.9375, 0.2612, 0.9375, 0.3167, 0.9375, 0.3167, 0.9375, 0.2612, 0.9375, 0.212, 0.9375, 0.2612, 0.9375, 0.2612, 0.9375, 0.212, 0.9375, 0.6119, 0.9375, 0.6674, 0.9375, 0.6674, 0.9375, 0.6119, 0.9375, 0.1823, 0.9375, 0.212, 0.9375, 0.212, 0.9375, 0.1823, 0.9375, 0.5537, 0.9375, 0.6119, 0.9375, 0.6119, 0.9375, 0.5537, 0.9375, 0.2757, 0.9375, 0.1823, 0.9375, 0.1823, 0.9375, 0.2757, 0.9375, 0.4942, 0.9375, 0.5537, 0.9375, 0.5537, 0.9375, 0.4942, 0.9375, 0.6529, 0.9375, 0.2757, 0.9375, 0.2757, 0.9375, 0.6529, 0.9375, 0.4344, 0.9375, 0.4942, 0.9375, 0.4942, 0.9375, 0.4344, 0.9375, 0.7463, 0.9375, 0.6529, 0.9375, 0.6529, 0.9375, 0.7463, 0.9375, 0.3749, 0.9375, 0.4344, 0.9375, 0.4344, 0.9375, 0.3749, 0.9375, 0.7166, 0.9375, 0.7463, 0.9375, 0.7463, 0.9375, 0.7166, 0.9375, 0.3167, 0.9375, 0.3749, 0.9375, 0.3749, 0.9375, 0.3167, 0.9375, 0.1823, 0.9375, 0.212, 0.9375, 0.212, 0.9375, 0.1823, 0.9375, 0.6119, 0.9375, 0.6674, 0.9375, 0.6674, 0.9375, 0.6119, 0.9375, 0.1823, 0.9375, 0.212, 0.9375, 0.212, 0.9375, 0.1823, 0.9375, 0.5537, 0.9375, 0.6119, 0.9375, 0.6119, 0.9375, 0.5537, 0.9375, 0.2757, 0.9375, 0.1823, 0.9375, 0.1823, 0.9375, 0.2757, 0.9375, 0.4942, 0.9375, 0.5537, 0.9375, 0.5537, 0.9375, 0.4942, 0.9375, 0.6529, 0.9375, 0.2757, 0.9375, 0.2757, 0.9375, 0.6529, 0.9375, 0.4344, 0.9375, 0.4942, 0.9375, 0.4942, 0.9375, 0.4344, 0.9375, 0.7463, 0.9375, 0.6529, 0.9375, 0.6529, 0.9375, 0.7463, 0.9375, 0.3749, 0.9375, 0.4344, 0.9375, 0.4344, 0.9375, 0.3749, 0.9375, 0.7166, 0.9375, 0.7463, 0.9375, 0.7463, 0.9375, 0.7166, 0.9375, 0.3167, 0.9375, 0.3749, 0.9375, 0.3749, 0.9375, 0.3167, 0.9375, 0.6674, 0.9375, 0.7166, 0.9375, 0.7166, 0.9375, 0.6674, 0.9375, 0.2612, 0.9375, 0.3167, 0.9375, 0.3167, 0.9375, 0.2612, 0.9375, 0.6119, 0.9375, 0.6674, 0.9375, 0.7166, 0.9375, 0.7463, 0.9375, 0.6529, 0.9375, 0.2757, 0.9375, 0.1823, 0.9375, 0.212, 0.9375, 0.2612, 0.9375, 0.3167, 0.9375, 0.3749, 0.9375, 0.4344, 0.9375, 0.4942, 0.9375, 0.5537, 0.9375, 0.5537, 0.9375, 0.6119, 0.9375, 0.6119, 0.9375, 0.5537, 0.9375, 0.2757, 0.9375, 0.1823, 0.9375, 0.1823, 0.9375, 0.2757, 0.9375, 0.4942, 0.9375, 0.5537, 0.9375, 0.5537, 0.9375, 0.4942, 0.9375, 0.6529, 0.9375, 0.2757, 0.9375, 0.2757, 0.9375, 0.6529, 0.9375, 0.4344, 0.9375, 0.4942, 0.9375, 0.4942, 0.9375, 0.4344, 0.9375, 0.7463, 0.9375, 0.6529, 0.9375, 0.6529, 0.9375, 0.7463, 0.9375, 0.3749, 0.9375, 0.4344, 0.9375, 0.4344, 0.9375, 0.3749, 0.9375, 0.7166, 0.9375, 0.7463, 0.9375, 0.7463, 0.9375, 0.7166, 0.9375, 0.3167, 0.9375, 0.3749, 0.9375, 0.3749, 0.9375, 0.3167, 0.9375, 0.6674, 0.9375, 0.7166, 0.9375, 0.7166, 0.9375, 0.6674, 0.9375, 0.2612, 0.9375, 0.3167, 0.9375, 0.3167, 0.9375, 0.2612, 0.9375, 0.212, 0.9375, 0.2612, 0.9375, 0.2612, 0.9375, 0.212, 0.9375, 0.6119, 0.9375, 0.6674, 0.9375, 0.6674, 0.9375, 0.6119, 0.9375, 0.3571, 0.9375, 0.2857, 0.9375, 0.3167, 0.9375, 0.3749, 0.9375, 0.4286, 0.9375, 0.3571, 0.9375, 0.3749, 0.9375, 0.4344, 0.9375, 0.5, 0.9375, 0.4286, 0.9375, 0.4344, 0.9375, 0.4942, 0.9375, 0.5714, 0.9375, 0.5, 0.9375, 0.4942, 0.9375, 0.5537, 0.9375, 0.6429, 0.9375, 0.5714, 0.9375, 0.5537, 0.9375, 0.6119, 0.9375, 0.7143, 0.9375, 0.6429, 0.9375, 0.6119, 0.9375, 0.6674, 0.9375, 0.7857, 0.9375, 0.7143, 0.9375, 0.6674, 0.9375, 0.7166, 0.9375, 0.8571, 0.9375, 0.7857, 0.9375, 0.7166, 0.9375, 0.7463, 0.9375, 0.9286, 0.9375, 0.8571, 0.9375, 0.7463, 0.9375, 0.6529, 0.9375, 1.0, 0.9375, 0.9286, 0.9375, 0.6529, 0.9375, 0.2757, 0.9375, 0.07143, 0.9375, 5.96e-08, 0.9375, 0.2757, 0.9375, 0.1823, 0.9375, 0.1429, 0.9375, 0.07143, 0.9375, 0.1823, 0.9375, 0.212, 0.9375, 0.2143, 0.9375, 0.1429, 0.9375, 0.212, 0.9375, 0.2612, 0.9375, 0.2857, 0.9375, 0.2143, 0.9375, 0.2612, 0.9375, 0.3167, 0.9375])
me_sphere.use_remesh_fix_poles = True
me_sphere.use_remesh_preserve_attributes = False
me_sphere.update()
me_sphere_001 = bpy.data.meshes.new('Sphere.001')
me_sphere_001.from_pydata([(0.08714, 0.1809, 0.03987), (1.34e-08, 0.2008, 0.03987), (0.157, 0.1252, 0.03987), (0.1958, 0.04469, 0.03987), (0.1958, -0.04469, 0.03987), (0.157, -0.1252, 0.03987), (0.08714, -0.1809, 0.03987), (-3.674e-08, -0.2008, 0.03987), (-0.08714, -0.1809, 0.03987), (-0.157, -0.1252, 0.03987), (-0.1958, -0.04469, 0.03987), (-0.1958, 0.04469, 0.03987), (-0.157, 0.1252, 0.03987), (-0.08714, 0.1809, 0.03987), (0.05373, 0.1116, -0.2185), (-3.918e-08, 0.1238, -0.2185), (0.09682, 0.07721, -0.2185), (0.1207, 0.02756, -0.2185), (0.1207, -0.02756, -0.2185), (0.09682, -0.07721, -0.2185), (0.05373, -0.1116, -0.2185), (-7.01e-08, -0.1238, -0.2185), (-0.05373, -0.1116, -0.2185), (-0.09682, -0.07721, -0.2185), (-0.1207, -0.02756, -0.2185), (-0.1207, 0.02756, -0.2185), (-0.09682, 0.07721, -0.2185), (-0.05373, 0.1116, -0.2185)], [], [(1, 13, 27, 15), (14, 15, 27, 26, 25, 24, 23, 22, 21, 20, 19, 18, 17, 16), (7, 6, 20, 21), (8, 7, 21, 22), (0, 1, 15, 14), (9, 8, 22, 23), (2, 0, 14, 16), (10, 9, 23, 24), (3, 2, 16, 17), (11, 10, 24, 25), (4, 3, 17, 18), (12, 11, 25, 26), (5, 4, 18, 19), (13, 12, 26, 27), (6, 5, 19, 20), (0, 2, 3, 4, 5, 6, 7, 8, 9, 10, 11, 12, 13, 1)])
_uv = me_sphere_001.uv_layers.new(name='UVMap')
_uv.uv.foreach_set('vector', [0.6674, 0.9375, 0.7166, 0.9375, 0.7166, 0.9375, 0.6674, 0.9375, 0.6119, 0.9375, 0.6674, 0.9375, 0.7166, 0.9375, 0.7463, 0.9375, 0.6529, 0.9375, 0.2757, 0.9375, 0.1823, 0.9375, 0.212, 0.9375, 0.2612, 0.9375, 0.3167, 0.9375, 0.3749, 0.9375, 0.4344, 0.9375, 0.4942, 0.9375, 0.5537, 0.9375, 0.2612, 0.9375, 0.3167, 0.9375, 0.3167, 0.9375, 0.2612, 0.9375, 0.212, 0.9375, 0.2612, 0.9375, 0.2612, 0.9375, 0.212, 0.9375, 0.6119, 0.9375, 0.6674, 0.9375, 0.6674, 0.9375, 0.6119, 0.9375, 0.1823, 0.9375, 0.212, 0.9375, 0.212, 0.9375, 0.1823, 0.9375, 0.5537, 0.9375, 0.6119, 0.9375, 0.6119, 0.9375, 0.5537, 0.9375, 0.2757, 0.9375, 0.1823, 0.9375, 0.1823, 0.9375, 0.2757, 0.9375, 0.4942, 0.9375, 0.5537, 0.9375, 0.5537, 0.9375, 0.4942, 0.9375, 0.6529, 0.9375, 0.2757, 0.9375, 0.2757, 0.9375, 0.6529, 0.9375, 0.4344, 0.9375, 0.4942, 0.9375, 0.4942, 0.9375, 0.4344, 0.9375, 0.7463, 0.9375, 0.6529, 0.9375, 0.6529, 0.9375, 0.7463, 0.9375, 0.3749, 0.9375, 0.4344, 0.9375, 0.4344, 0.9375, 0.3749, 0.9375, 0.7166, 0.9375, 0.7463, 0.9375, 0.7463, 0.9375, 0.7166, 0.9375, 0.3167, 0.9375, 0.3749, 0.9375, 0.3749, 0.9375, 0.3167, 0.9375, 0.6119, 0.9375, 0.5537, 0.9375, 0.4942, 0.9375, 0.4344, 0.9375, 0.3749, 0.9375, 0.3167, 0.9375, 0.2612, 0.9375, 0.212, 0.9375, 0.1823, 0.9375, 0.2757, 0.9375, 0.6529, 0.9375, 0.7463, 0.9375, 0.7166, 0.9375, 0.6674, 0.9375])
me_sphere_001.use_remesh_fix_poles = True
me_sphere_001.use_remesh_preserve_attributes = False
me_sphere_001.update()
me_sphere_002 = bpy.data.meshes.new('Sphere.002')
me_sphere_002.from_pydata([(9.132e-09, 0.9548, -0.2183), (9.132e-09, 0.9364, -0.4046), (9.132e-09, 0.8821, -0.5837), (9.132e-09, 0.7939, -0.7487), (9.132e-09, 0.6751, -0.8934), (9.132e-09, 0.5304, -1.012), (9.132e-09, 0.3654, -1.1), (9.132e-09, 0.1863, -1.155), (0.4063, 0.8437, -0.03202), (0.4143, 0.8602, -0.2183), (0.4063, 0.8437, -0.4046), (0.3827, 0.7947, -0.5837), (0.3444, 0.7153, -0.7487), (0.2929, 0.6083, -0.8934), (0.2302, 0.4779, -1.012), (0.1585, 0.3292, -1.1), (0.08082, 0.1678, -1.155), (0.7321, 0.5839, -0.03202), (0.7465, 0.5953, -0.2183), (0.7321, 0.5839, -0.4046), (0.6897, 0.55, -0.5837), (0.6207, 0.495, -0.7487), (0.5278, 0.4209, -0.8934), (0.4147, 0.3307, -1.012), (0.2857, 0.2278, -1.1), (0.1456, 0.1161, -1.155), (0.913, 0.2084, -0.03202), (0.9308, 0.2125, -0.2183), (0.913, 0.2084, -0.4046), (0.86, 0.1963, -0.5837), (0.774, 0.1767, -0.7487), (0.6582, 0.1502, -0.8934), (0.5171, 0.118, -1.012), (0.3562, 0.0813, -1.1), (0.1816, 0.04145, -1.155), (0.913, -0.2084, -0.03202), (0.9308, -0.2125, -0.2183), (0.913, -0.2084, -0.4046), (0.86, -0.1963, -0.5837), (0.774, -0.1767, -0.7487), (0.6582, -0.1502, -0.8934), (0.5171, -0.118, -1.012), (0.3562, -0.0813, -1.1), (0.1816, -0.04145, -1.155), (0.7321, -0.5839, -0.03202), (0.7465, -0.5953, -0.2183), (0.7321, -0.5839, -0.4046), (0.6897, -0.55, -0.5837), (0.6207, -0.495, -0.7487), (0.5278, -0.4209, -0.8934), (0.4147, -0.3307, -1.012), (0.2857, -0.2278, -1.1), (0.1456, -0.1161, -1.155), (0.4063, -0.8437, -0.03202), (0.4143, -0.8602, -0.2183), (0.4063, -0.8437, -0.4046), (0.3827, -0.7947, -0.5837), (0.3444, -0.7153, -0.7487), (0.2929, -0.6083, -0.8934), (0.2302, -0.4779, -1.012), (0.1585, -0.3292, -1.1), (0.08082, -0.1678, -1.155), (-1.823e-07, -0.9364, -0.03202), (-1.823e-07, -0.9548, -0.2183), (-1.823e-07, -0.9364, -0.4046), (-1.538e-07, -0.8821, -0.5837), (-9.693e-08, -0.7939, -0.7487), (-6.847e-08, -0.6751, -0.8934), (-5.424e-08, -0.5304, -1.012), (-6.847e-08, -0.3654, -1.1), (-1.867e-08, -0.1863, -1.155), (-0.4063, -0.8437, -0.03202), (-0.4143, -0.8602, -0.2183), (-0.4063, -0.8437, -0.4046), (-0.3827, -0.7947, -0.5837), (-0.3444, -0.7153, -0.7487), (-0.2929, -0.6083, -0.8934), (-0.2302, -0.4779, -1.012), (-0.1585, -0.3292, -1.1), (-0.08082, -0.1678, -1.155), (-0.7321, -0.5839, -0.03202), (-0.7465, -0.5953, -0.2183), (-0.7321, -0.5839, -0.4046), (-0.6897, -0.55, -0.5837), (-0.6207, -0.495, -0.7487), (-0.5278, -0.4209, -0.8934), (-0.4147, -0.3307, -1.012), (-0.2857, -0.2278, -1.1), (-0.1456, -0.1161, -1.155), (-0.913, -0.2084, -0.03202), (-0.9308, -0.2125, -0.2183), (-0.913, -0.2084, -0.4046), (-0.86, -0.1963, -0.5837), (-0.774, -0.1767, -0.7487), (-0.6582, -0.1502, -0.8934), (-0.5171, -0.118, -1.012), (-0.3562, -0.0813, -1.1), (-0.1816, -0.04145, -1.155), (-0.913, 0.2084, -0.03202), (-0.9308, 0.2125, -0.2183), (-0.913, 0.2084, -0.4046), (-0.86, 0.1963, -0.5837), (-0.774, 0.1767, -0.7487), (-0.6582, 0.1502, -0.8934), (-0.5171, 0.118, -1.012), (-0.3562, 0.0813, -1.1), (-0.1816, 0.04145, -1.155), (-0.7321, 0.5839, -0.03202), (-0.7465, 0.5953, -0.2183), (-0.7321, 0.5839, -0.4046), (-0.6897, 0.55, -0.5837), (-0.6207, 0.495, -0.7487), (-0.5278, 0.4209, -0.8934), (-0.4147, 0.3307, -1.012), (-0.2857, 0.2278, -1.1), (-0.1456, 0.1161, -1.155), (-0.4063, 0.8437, -0.03202), (-0.4143, 0.8602, -0.2183), (-0.4063, 0.8437, -0.4046), (-0.3827, 0.7947, -0.5837), (-0.3444, 0.7153, -0.7487), (-0.2929, 0.6083, -0.8934), (-0.2302, 0.4779, -1.012), (-0.1585, 0.3292, -1.1), (-0.08082, 0.1678, -1.155), (3.014e-07, 0.9364, -0.03202), (9.132e-09, -1.703e-08, -1.173)], [], [(7, 6, 15, 16), (0, 125, 8, 9), (126, 7, 16), (1, 0, 9, 10), (2, 1, 10, 11), (3, 2, 11, 12), (4, 3, 12, 13), (5, 4, 13, 14), (6, 5, 14, 15), (14, 13, 22, 23), (15, 14, 23, 24), (16, 15, 24, 25), (9, 8, 17, 18), (126, 16, 25), (10, 9, 18, 19), (11, 10, 19, 20), (12, 11, 20, 21), (13, 12, 21, 22), (20, 19, 28, 29), (21, 20, 29, 30), (22, 21, 30, 31), (23, 22, 31, 32), (24, 23, 32, 33), (25, 24, 33, 34), (18, 17, 26, 27), (126, 25, 34), (19, 18, 27, 28), (33, 32, 41, 42), (34, 33, 42, 43), (27, 26, 35, 36), (126, 34, 43), (28, 27, 36, 37), (29, 28, 37, 38), (30, 29, 38, 39), (31, 30, 39, 40), (32, 31, 40, 41), (39, 38, 47, 48), (40, 39, 48, 49), (41, 40, 49, 50), (42, 41, 50, 51), (43, 42, 51, 52), (36, 35, 44, 45), (126, 43, 52), (37, 36, 45, 46), (38, 37, 46, 47), (52, 51, 60, 61), (45, 44, 53, 54), (126, 52, 61), (46, 45, 54, 55), (47, 46, 55, 56), (48, 47, 56, 57), (49, 48, 57, 58), (50, 49, 58, 59), (51, 50, 59, 60), (57, 56, 65, 66), (58, 57, 66, 67), (59, 58, 67, 68), (60, 59, 68, 69), (61, 60, 69, 70), (54, 53, 62, 63), (126, 61, 70), (55, 54, 63, 64), (56, 55, 64, 65), (70, 69, 78, 79), (63, 62, 71, 72), (126, 70, 79), (64, 63, 72, 73), (65, 64, 73, 74), (66, 65, 74, 75), (67, 66, 75, 76), (68, 67, 76, 77), (69, 68, 77, 78), (76, 75, 84, 85), (77, 76, 85, 86), (78, 77, 86, 87), (79, 78, 87, 88), (72, 71, 80, 81), (126, 79, 88), (73, 72, 81, 82), (74, 73, 82, 83), (75, 74, 83, 84), (81, 80, 89, 90), (126, 88, 97), (82, 81, 90, 91), (83, 82, 91, 92), (84, 83, 92, 93), (85, 84, 93, 94), (86, 85, 94, 95), (87, 86, 95, 96), (88, 87, 96, 97), (94, 93, 102, 103), (95, 94, 103, 104), (96, 95, 104, 105), (97, 96, 105, 106), (90, 89, 98, 99), (126, 97, 106), (91, 90, 99, 100), (92, 91, 100, 101), (93, 92, 101, 102), (126, 106, 115), (100, 99, 108, 109), (101, 100, 109, 110), (102, 101, 110, 111), (103, 102, 111, 112), (104, 103, 112, 113), (105, 104, 113, 114), (106, 105, 114, 115), (99, 98, 107, 108), (113, 112, 121, 122), (114, 113, 122, 123), (115, 114, 123, 124), (108, 107, 116, 117), (126, 115, 124), (109, 108, 117, 118), (110, 109, 118, 119), (111, 110, 119, 120), (112, 111, 120, 121), (119, 118, 1, 2), (120, 119, 2, 3), (121, 120, 3, 4), (122, 121, 4, 5), (123, 122, 5, 6), (124, 123, 6, 7), (117, 116, 125, 0), (126, 124, 7), (118, 117, 0, 1), (17, 8, 125, 116, 107, 98, 89, 80, 71, 62, 53, 44, 35, 26)])
_uv = me_sphere_002.uv_layers.new(name='UVMap')
_uv.uv.foreach_set('vector', [0.7143, 0.0625, 0.7143, 0.125, 0.6429, 0.125, 0.6429, 0.0625, 0.7143, 0.5, 0.7143, 0.5625, 0.6429, 0.5625, 0.6429, 0.5, 0.6786, 0.0, 0.7143, 0.0625, 0.6429, 0.0625, 0.7143, 0.4375, 0.7143, 0.5, 0.6429, 0.5, 0.6429, 0.4375, 0.7143, 0.375, 0.7143, 0.4375, 0.6429, 0.4375, 0.6429, 0.375, 0.7143, 0.3125, 0.7143, 0.375, 0.6429, 0.375, 0.6429, 0.3125, 0.7143, 0.25, 0.7143, 0.3125, 0.6429, 0.3125, 0.6429, 0.25, 0.7143, 0.1875, 0.7143, 0.25, 0.6429, 0.25, 0.6429, 0.1875, 0.7143, 0.125, 0.7143, 0.1875, 0.6429, 0.1875, 0.6429, 0.125, 0.6429, 0.1875, 0.6429, 0.25, 0.5714, 0.25, 0.5714, 0.1875, 0.6429, 0.125, 0.6429, 0.1875, 0.5714, 0.1875, 0.5714, 0.125, 0.6429, 0.0625, 0.6429, 0.125, 0.5714, 0.125, 0.5714, 0.0625, 0.6429, 0.5, 0.6429, 0.5625, 0.5714, 0.5625, 0.5714, 0.5, 0.6071, 0.0, 0.6429, 0.0625, 0.5714, 0.0625, 0.6429, 0.4375, 0.6429, 0.5, 0.5714, 0.5, 0.5714, 0.4375, 0.6429, 0.375, 0.6429, 0.4375, 0.5714, 0.4375, 0.5714, 0.375, 0.6429, 0.3125, 0.6429, 0.375, 0.5714, 0.375, 0.5714, 0.3125, 0.6429, 0.25, 0.6429, 0.3125, 0.5714, 0.3125, 0.5714, 0.25, 0.5714, 0.375, 0.5714, 0.4375, 0.5, 0.4375, 0.5, 0.375, 0.5714, 0.3125, 0.5714, 0.375, 0.5, 0.375, 0.5, 0.3125, 0.5714, 0.25, 0.5714, 0.3125, 0.5, 0.3125, 0.5, 0.25, 0.5714, 0.1875, 0.5714, 0.25, 0.5, 0.25, 0.5, 0.1875, 0.5714, 0.125, 0.5714, 0.1875, 0.5, 0.1875, 0.5, 0.125, 0.5714, 0.0625, 0.5714, 0.125, 0.5, 0.125, 0.5, 0.0625, 0.5714, 0.5, 0.5714, 0.5625, 0.5, 0.5625, 0.5, 0.5, 0.5357, 0.0, 0.5714, 0.0625, 0.5, 0.0625, 0.5714, 0.4375, 0.5714, 0.5, 0.5, 0.5, 0.5, 0.4375, 0.5, 0.125, 0.5, 0.1875, 0.4286, 0.1875, 0.4286, 0.125, 0.5, 0.0625, 0.5, 0.125, 0.4286, 0.125, 0.4286, 0.0625, 0.5, 0.5, 0.5, 0.5625, 0.4286, 0.5625, 0.4286, 0.5, 0.4643, 0.0, 0.5, 0.0625, 0.4286, 0.0625, 0.5, 0.4375, 0.5, 0.5, 0.4286, 0.5, 0.4286, 0.4375, 0.5, 0.375, 0.5, 0.4375, 0.4286, 0.4375, 0.4286, 0.375, 0.5, 0.3125, 0.5, 0.375, 0.4286, 0.375, 0.4286, 0.3125, 0.5, 0.25, 0.5, 0.3125, 0.4286, 0.3125, 0.4286, 0.25, 0.5, 0.1875, 0.5, 0.25, 0.4286, 0.25, 0.4286, 0.1875, 0.4286, 0.3125, 0.4286, 0.375, 0.3571, 0.375, 0.3571, 0.3125, 0.4286, 0.25, 0.4286, 0.3125, 0.3571, 0.3125, 0.3571, 0.25, 0.4286, 0.1875, 0.4286, 0.25, 0.3571, 0.25, 0.3571, 0.1875, 0.4286, 0.125, 0.4286, 0.1875, 0.3571, 0.1875, 0.3571, 0.125, 0.4286, 0.0625, 0.4286, 0.125, 0.3571, 0.125, 0.3571, 0.0625, 0.4286, 0.5, 0.4286, 0.5625, 0.3571, 0.5625, 0.3571, 0.5, 0.3929, 0.0, 0.4286, 0.0625, 0.3571, 0.0625, 0.4286, 0.4375, 0.4286, 0.5, 0.3571, 0.5, 0.3571, 0.4375, 0.4286, 0.375, 0.4286, 0.4375, 0.3571, 0.4375, 0.3571, 0.375, 0.3571, 0.0625, 0.3571, 0.125, 0.2857, 0.125, 0.2857, 0.0625, 0.3571, 0.5, 0.3571, 0.5625, 0.2857, 0.5625, 0.2857, 0.5, 0.3214, 0.0, 0.3571, 0.0625, 0.2857, 0.0625, 0.3571, 0.4375, 0.3571, 0.5, 0.2857, 0.5, 0.2857, 0.4375, 0.3571, 0.375, 0.3571, 0.4375, 0.2857, 0.4375, 0.2857, 0.375, 0.3571, 0.3125, 0.3571, 0.375, 0.2857, 0.375, 0.2857, 0.3125, 0.3571, 0.25, 0.3571, 0.3125, 0.2857, 0.3125, 0.2857, 0.25, 0.3571, 0.1875, 0.3571, 0.25, 0.2857, 0.25, 0.2857, 0.1875, 0.3571, 0.125, 0.3571, 0.1875, 0.2857, 0.1875, 0.2857, 0.125, 0.2857, 0.3125, 0.2857, 0.375, 0.2143, 0.375, 0.2143, 0.3125, 0.2857, 0.25, 0.2857, 0.3125, 0.2143, 0.3125, 0.2143, 0.25, 0.2857, 0.1875, 0.2857, 0.25, 0.2143, 0.25, 0.2143, 0.1875, 0.2857, 0.125, 0.2857, 0.1875, 0.2143, 0.1875, 0.2143, 0.125, 0.2857, 0.0625, 0.2857, 0.125, 0.2143, 0.125, 0.2143, 0.0625, 0.2857, 0.5, 0.2857, 0.5625, 0.2143, 0.5625, 0.2143, 0.5, 0.25, 0.0, 0.2857, 0.0625, 0.2143, 0.0625, 0.2857, 0.4375, 0.2857, 0.5, 0.2143, 0.5, 0.2143, 0.4375, 0.2857, 0.375, 0.2857, 0.4375, 0.2143, 0.4375, 0.2143, 0.375, 0.2143, 0.0625, 0.2143, 0.125, 0.1429, 0.125, 0.1429, 0.0625, 0.2143, 0.5, 0.2143, 0.5625, 0.1429, 0.5625, 0.1429, 0.5, 0.1786, 0.0, 0.2143, 0.0625, 0.1429, 0.0625, 0.2143, 0.4375, 0.2143, 0.5, 0.1429, 0.5, 0.1429, 0.4375, 0.2143, 0.375, 0.2143, 0.4375, 0.1429, 0.4375, 0.1429, 0.375, 0.2143, 0.3125, 0.2143, 0.375, 0.1429, 0.375, 0.1429, 0.3125, 0.2143, 0.25, 0.2143, 0.3125, 0.1429, 0.3125, 0.1429, 0.25, 0.2143, 0.1875, 0.2143, 0.25, 0.1429, 0.25, 0.1429, 0.1875, 0.2143, 0.125, 0.2143, 0.1875, 0.1429, 0.1875, 0.1429, 0.125, 0.1429, 0.25, 0.1429, 0.3125, 0.07143, 0.3125, 0.07143, 0.25, 0.1429, 0.1875, 0.1429, 0.25, 0.07143, 0.25, 0.07143, 0.1875, 0.1429, 0.125, 0.1429, 0.1875, 0.07143, 0.1875, 0.07143, 0.125, 0.1429, 0.0625, 0.1429, 0.125, 0.07143, 0.125, 0.07143, 0.0625, 0.1429, 0.5, 0.1429, 0.5625, 0.07143, 0.5625, 0.07143, 0.5, 0.1071, 0.0, 0.1429, 0.0625, 0.07143, 0.0625, 0.1429, 0.4375, 0.1429, 0.5, 0.07143, 0.5, 0.07143, 0.4375, 0.1429, 0.375, 0.1429, 0.4375, 0.07143, 0.4375, 0.07143, 0.375, 0.1429, 0.3125, 0.1429, 0.375, 0.07143, 0.375, 0.07143, 0.3125, 0.07143, 0.5, 0.07143, 0.5625, 0.0, 0.5625, 0.0, 0.5, 0.03571, 0.0, 0.07143, 0.0625, 5.96e-08, 0.0625, 0.07143, 0.4375, 0.07143, 0.5, 0.0, 0.5, 0.0, 0.4375, 0.07143, 0.375, 0.07143, 0.4375, 0.0, 0.4375, 2.98e-08, 0.375, 0.07143, 0.3125, 0.07143, 0.375, 2.98e-08, 0.375, 2.98e-08, 0.3125, 0.07143, 0.25, 0.07143, 0.3125, 2.98e-08, 0.3125, 2.98e-08, 0.25, 0.07143, 0.1875, 0.07143, 0.25, 2.98e-08, 0.25, 2.98e-08, 0.1875, 0.07143, 0.125, 0.07143, 0.1875, 2.98e-08, 0.1875, 2.98e-08, 0.125, 0.07143, 0.0625, 0.07143, 0.125, 2.98e-08, 0.125, 5.96e-08, 0.0625, 1.0, 0.25, 1.0, 0.3125, 0.9286, 0.3125, 0.9286, 0.25, 1.0, 0.1875, 1.0, 0.25, 0.9286, 0.25, 0.9286, 0.1875, 1.0, 0.125, 1.0, 0.1875, 0.9286, 0.1875, 0.9286, 0.125, 1.0, 0.0625, 1.0, 0.125, 0.9286, 0.125, 0.9286, 0.0625, 1.0, 0.5, 1.0, 0.5625, 0.9286, 0.5625, 0.9286, 0.5, 0.9643, 0.0, 1.0, 0.0625, 0.9286, 0.0625, 1.0, 0.4375, 1.0, 0.5, 0.9286, 0.5, 0.9286, 0.4375, 1.0, 0.375, 1.0, 0.4375, 0.9286, 0.4375, 0.9286, 0.375, 1.0, 0.3125, 1.0, 0.375, 0.9286, 0.375, 0.9286, 0.3125, 0.8929, 0.0, 0.9286, 0.0625, 0.8571, 0.0625, 0.9286, 0.4375, 0.9286, 0.5, 0.8571, 0.5, 0.8571, 0.4375, 0.9286, 0.375, 0.9286, 0.4375, 0.8571, 0.4375, 0.8571, 0.375, 0.9286, 0.3125, 0.9286, 0.375, 0.8571, 0.375, 0.8571, 0.3125, 0.9286, 0.25, 0.9286, 0.3125, 0.8571, 0.3125, 0.8571, 0.25, 0.9286, 0.1875, 0.9286, 0.25, 0.8571, 0.25, 0.8571, 0.1875, 0.9286, 0.125, 0.9286, 0.1875, 0.8571, 0.1875, 0.8571, 0.125, 0.9286, 0.0625, 0.9286, 0.125, 0.8571, 0.125, 0.8571, 0.0625, 0.9286, 0.5, 0.9286, 0.5625, 0.8571, 0.5625, 0.8571, 0.5, 0.8571, 0.1875, 0.8571, 0.25, 0.7857, 0.25, 0.7857, 0.1875, 0.8571, 0.125, 0.8571, 0.1875, 0.7857, 0.1875, 0.7857, 0.125, 0.8571, 0.0625, 0.8571, 0.125, 0.7857, 0.125, 0.7857, 0.0625, 0.8571, 0.5, 0.8571, 0.5625, 0.7857, 0.5625, 0.7857, 0.5, 0.8214, 0.0, 0.8571, 0.0625, 0.7857, 0.0625, 0.8571, 0.4375, 0.8571, 0.5, 0.7857, 0.5, 0.7857, 0.4375, 0.8571, 0.375, 0.8571, 0.4375, 0.7857, 0.4375, 0.7857, 0.375, 0.8571, 0.3125, 0.8571, 0.375, 0.7857, 0.375, 0.7857, 0.3125, 0.8571, 0.25, 0.8571, 0.3125, 0.7857, 0.3125, 0.7857, 0.25, 0.7857, 0.375, 0.7857, 0.4375, 0.7143, 0.4375, 0.7143, 0.375, 0.7857, 0.3125, 0.7857, 0.375, 0.7143, 0.375, 0.7143, 0.3125, 0.7857, 0.25, 0.7857, 0.3125, 0.7143, 0.3125, 0.7143, 0.25, 0.7857, 0.1875, 0.7857, 0.25, 0.7143, 0.25, 0.7143, 0.1875, 0.7857, 0.125, 0.7857, 0.1875, 0.7143, 0.1875, 0.7143, 0.125, 0.7857, 0.0625, 0.7857, 0.125, 0.7143, 0.125, 0.7143, 0.0625, 0.7857, 0.5, 0.7857, 0.5625, 0.7143, 0.5625, 0.7143, 0.5, 0.75, 0.0, 0.7857, 0.0625, 0.7143, 0.0625, 0.7857, 0.4375, 0.7857, 0.5, 0.7143, 0.5, 0.7143, 0.4375, 0.5714, 0.5625, 0.6429, 0.5625, 0.7143, 0.5625, 0.7857, 0.5625, 0.8571, 0.5625, 0.9286, 0.5625, 0.0, 0.5625, 0.07143, 0.5625, 0.1429, 0.5625, 0.2143, 0.5625, 0.2857, 0.5625, 0.3571, 0.5625, 0.4286, 0.5625, 0.5, 0.5625])
me_sphere_002.use_remesh_fix_poles = True
me_sphere_002.use_remesh_preserve_attributes = False
me_sphere_002.update()

# ---- curves / text
cu_nurbscircle = bpy.data.curves.new('NurbsCircle', 'CURVE')
cu_nurbscircle.dimensions = '3D'
_sp = cu_nurbscircle.splines.new('NURBS'); _sp.points.add(7)
_sp.points.foreach_set('co', [0.0, -1.0, 0.0, 1.0, -1.0, -1.0, 0.0, 0.3536, -1.0, 0.0, 0.0, 1.0, -1.0, 1.0, 0.0, 0.3536, 0.0, 1.0, 0.0, 1.0, 1.0, 1.0, 0.0, 0.3536, 1.0, 0.0, 0.0, 1.0, 1.0, -1.0, 0.0, 0.3536])
_sp.order_v = 0
_sp.use_cyclic_u = True
_sp = cu_nurbscircle.splines.new('NURBS'); _sp.points.add(7)
_sp.points.foreach_set('co', [0.0, -1.307, -1.931, 1.0, -1.307, -1.307, -1.931, 0.3536, -1.307, 0.0, -1.931, 1.0, -1.307, 1.307, -1.931, 0.3536, 0.0, 1.307, -1.931, 1.0, 1.307, 1.307, -1.931, 0.3536, 1.307, 0.0, -1.931, 1.0, 1.307, -1.307, -1.931, 0.3536])
_sp.order_v = 0
_sp.use_cyclic_u = True
_sp = cu_nurbscircle.splines.new('NURBS'); _sp.points.add(3)
_sp.points.foreach_set('co', [-1.573e-07, 1.9, 1.032, 1.0, 1.594e-07, 0.7023, 0.2868, 1.0, 3.692e-07, 1.149, -2.358, 1.0, 1.573e-07, 2.469, -2.644, 1.0])
_sp.order_v = 0
_sp = cu_nurbscircle.splines.new('NURBS'); _sp.points.add(3)
_sp.points.foreach_set('co', [1.324e-07, -1.923, 1.032, 1.0, -2.89e-07, -0.7258, 0.2868, 1.0, -4.597e-07, -1.172, -2.358, 1.0, -1.324e-07, -2.493, -2.644, 1.0])
_sp.order_v = 0
_sp = cu_nurbscircle.splines.new('NURBS'); _sp.points.add(3)
_sp.points.foreach_set('co', [-1.911, -0.01177, 1.032, 1.0, -0.7141, -0.01177, 0.2868, 1.0, -1.161, -0.01177, -2.358, 1.0, -2.481, -0.01177, -2.644, 1.0])
_sp.order_v = 0
_sp = cu_nurbscircle.splines.new('NURBS'); _sp.points.add(3)
_sp.points.foreach_set('co', [1.911, -0.01177, 1.032, 1.0, 0.7141, -0.01177, 0.2868, 1.0, 1.161, -0.01177, -2.358, 1.0, 2.481, -0.01177, -2.644, 1.0])
_sp.order_v = 0
cu_nurbscircle.use_path = True
cu_nurbscircle.bevel_depth = 0.07
cu_nurbscircle.fill_mode = 'FULL'

# ---- objects
ob_sphere = bpy.data.objects.new('Sphere', me_sphere)
ob_bottle = bpy.data.objects.new('Bottle', me_sphere_001)
ob_sphere_liquid = bpy.data.objects.new('Sphere liquid', me_sphere_002)
ob_stand = bpy.data.objects.new('Stand', cu_nurbscircle)

# ---- transforms, parenting, visibility, modifiers, constraints
ob_sphere.location = (-7.657e-09, -7.068e-08, 2.407)
ob_bottle.location = (-4.364e-08, -1.043e-07, 3.497)
ob_bottle.scale = (1.283, 1.283, 1.283)
ob_sphere_liquid.location = (-7.657e-09, -7.068e-08, 2.407)
ob_stand.location = (0.0, 0.0, 2.096)

# ---- collection membership
col_potion_bottle.objects.link(ob_sphere)
col_potion_bottle.objects.link(ob_bottle)
col_potion_bottle.objects.link(ob_sphere_liquid)
col_stand.objects.link(ob_stand)

# ---- scene / render settings (as saved in the file)
scene.frame_start = 1; scene.frame_end = 250; scene.frame_set(1)
scene.render.engine = 'BLENDER_EEVEE_NEXT'
scene.cycles.use_denoising = False
scene.cycles.samples = 128
scene.cycles.sampling_pattern = 'TABULATED_SOBOL'
scene.cycles.use_adaptive_sampling = False
scene.cycles.use_light_tree = False
scene.view_settings.view_transform = 'Filmic'
bpy.context.view_layer.update()

# ---- added for rendering (the .blend has no active camera and no usable light): camera, sun
cam_auto = bpy.data.cameras.new('AutoCamera')
cam_auto.lens = 50.0
cam_auto.sensor_width = 36.0
cam_auto.clip_end = 1000.0
ob_auto_camera = bpy.data.objects.new('AutoCamera', cam_auto)
scene.collection.objects.link(ob_auto_camera)
ob_auto_camera.location = (10.5148, -12.6296, 9.70195)
ob_auto_camera.rotation_euler = (1.09748, -7.21219e-08, 0.694738)
scene.camera = ob_auto_camera
light_auto_sun = bpy.data.lights.new('AutoSun', 'SUN')
light_auto_sun.energy = 3.0
light_auto_sun.angle = 0.0523599
ob_auto_sun = bpy.data.objects.new('AutoSun', light_auto_sun)
scene.collection.objects.link(ob_auto_sun)
ob_auto_sun.rotation_euler = (0.872665, 0.174533, 0.523599)
bpy.context.view_layer.update()
